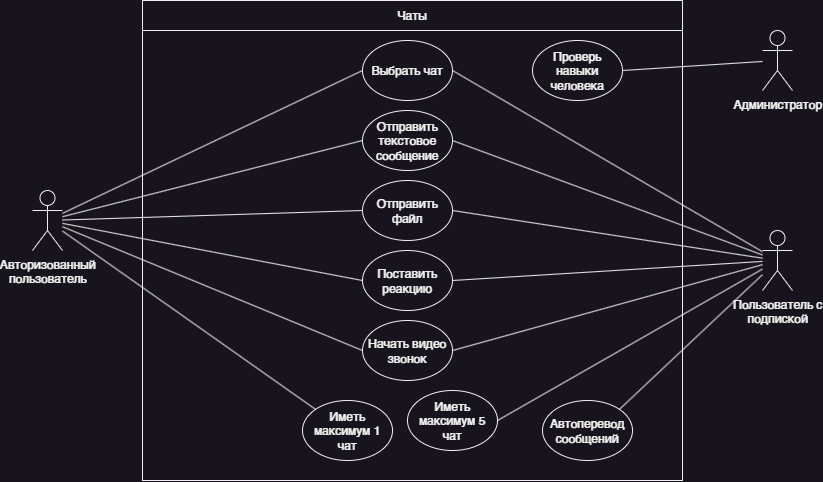

The diagram above was exported from draw.io. Its source (the exported page's mxGraphModel, read from the mxfile embedded in the PNG):
<mxGraphModel dx="989" dy="577" grid="1" gridSize="10" guides="1" tooltips="1" connect="1" arrows="1" fold="1" page="1" pageScale="1" pageWidth="850" pageHeight="1100" math="0" shadow="0">
  <root>
    <mxCell id="0" />
    <mxCell id="1" parent="0" />
    <mxCell id="OvjvtxKpR9DoMGcmtZmM-3" value="Авторизованный&lt;div&gt;пользователь&lt;br&gt;&lt;br&gt;&lt;/div&gt;" style="shape=umlActor;verticalLabelPosition=bottom;verticalAlign=top;html=1;outlineConnect=0;" vertex="1" parent="1">
      <mxGeometry x="50" y="280" width="30" height="60" as="geometry" />
    </mxCell>
    <mxCell id="OvjvtxKpR9DoMGcmtZmM-4" value="&lt;div&gt;Администратор&lt;br&gt;&lt;/div&gt;" style="shape=umlActor;verticalLabelPosition=bottom;verticalAlign=top;html=1;outlineConnect=0;" vertex="1" parent="1">
      <mxGeometry x="780" y="120" width="30" height="60" as="geometry" />
    </mxCell>
    <mxCell id="OvjvtxKpR9DoMGcmtZmM-5" value="&lt;div&gt;Пользователь с&lt;/div&gt;&lt;div&gt;подпиской&lt;br&gt;&lt;/div&gt;" style="shape=umlActor;verticalLabelPosition=bottom;verticalAlign=top;html=1;outlineConnect=0;" vertex="1" parent="1">
      <mxGeometry x="780" y="320" width="30" height="60" as="geometry" />
    </mxCell>
    <mxCell id="OvjvtxKpR9DoMGcmtZmM-8" value="" style="rounded=0;whiteSpace=wrap;html=1;" vertex="1" parent="1">
      <mxGeometry x="160" y="90" width="540" height="480" as="geometry" />
    </mxCell>
    <mxCell id="OvjvtxKpR9DoMGcmtZmM-9" value="Чаты" style="text;html=1;align=center;verticalAlign=middle;whiteSpace=wrap;rounded=0;" vertex="1" parent="1">
      <mxGeometry x="160" y="90" width="540" height="30" as="geometry" />
    </mxCell>
    <mxCell id="OvjvtxKpR9DoMGcmtZmM-10" value="Отправить текстовое&lt;div&gt;сообщение&lt;/div&gt;" style="ellipse;whiteSpace=wrap;html=1;" vertex="1" parent="1">
      <mxGeometry x="380" y="200" width="90" height="60" as="geometry" />
    </mxCell>
    <mxCell id="OvjvtxKpR9DoMGcmtZmM-11" value="Отправить&lt;div&gt;файл&lt;/div&gt;" style="ellipse;whiteSpace=wrap;html=1;" vertex="1" parent="1">
      <mxGeometry x="380" y="270" width="90" height="60" as="geometry" />
    </mxCell>
    <mxCell id="OvjvtxKpR9DoMGcmtZmM-12" value="Поставить реакцию" style="ellipse;whiteSpace=wrap;html=1;" vertex="1" parent="1">
      <mxGeometry x="380" y="340" width="90" height="60" as="geometry" />
    </mxCell>
    <mxCell id="OvjvtxKpR9DoMGcmtZmM-13" value="Выбрать чат" style="ellipse;whiteSpace=wrap;html=1;" vertex="1" parent="1">
      <mxGeometry x="380" y="130" width="90" height="60" as="geometry" />
    </mxCell>
    <mxCell id="OvjvtxKpR9DoMGcmtZmM-16" value="Начать видео&lt;br&gt;звонок" style="ellipse;whiteSpace=wrap;html=1;" vertex="1" parent="1">
      <mxGeometry x="380" y="410" width="90" height="60" as="geometry" />
    </mxCell>
    <mxCell id="OvjvtxKpR9DoMGcmtZmM-17" style="rounded=0;orthogonalLoop=1;jettySize=auto;html=1;entryX=0;entryY=0.5;entryDx=0;entryDy=0;endArrow=none;endFill=0;" edge="1" parent="1" source="OvjvtxKpR9DoMGcmtZmM-3" target="OvjvtxKpR9DoMGcmtZmM-13">
      <mxGeometry relative="1" as="geometry" />
    </mxCell>
    <mxCell id="OvjvtxKpR9DoMGcmtZmM-18" style="rounded=0;orthogonalLoop=1;jettySize=auto;html=1;entryX=0;entryY=0.5;entryDx=0;entryDy=0;endArrow=none;endFill=0;" edge="1" parent="1" source="OvjvtxKpR9DoMGcmtZmM-3" target="OvjvtxKpR9DoMGcmtZmM-10">
      <mxGeometry relative="1" as="geometry">
        <mxPoint x="90" y="312" as="sourcePoint" />
        <mxPoint x="390" y="150" as="targetPoint" />
      </mxGeometry>
    </mxCell>
    <mxCell id="OvjvtxKpR9DoMGcmtZmM-20" style="rounded=0;orthogonalLoop=1;jettySize=auto;html=1;entryX=0;entryY=0.5;entryDx=0;entryDy=0;endArrow=none;endFill=0;" edge="1" parent="1" source="OvjvtxKpR9DoMGcmtZmM-3" target="OvjvtxKpR9DoMGcmtZmM-11">
      <mxGeometry relative="1" as="geometry">
        <mxPoint x="90" y="315" as="sourcePoint" />
        <mxPoint x="390" y="220" as="targetPoint" />
      </mxGeometry>
    </mxCell>
    <mxCell id="OvjvtxKpR9DoMGcmtZmM-21" style="rounded=0;orthogonalLoop=1;jettySize=auto;html=1;entryX=0;entryY=0.5;entryDx=0;entryDy=0;endArrow=none;endFill=0;" edge="1" parent="1" source="OvjvtxKpR9DoMGcmtZmM-3" target="OvjvtxKpR9DoMGcmtZmM-12">
      <mxGeometry relative="1" as="geometry">
        <mxPoint x="100" y="325" as="sourcePoint" />
        <mxPoint x="400" y="230" as="targetPoint" />
      </mxGeometry>
    </mxCell>
    <mxCell id="OvjvtxKpR9DoMGcmtZmM-22" style="rounded=0;orthogonalLoop=1;jettySize=auto;html=1;entryX=0;entryY=0.5;entryDx=0;entryDy=0;endArrow=none;endFill=0;" edge="1" parent="1" source="OvjvtxKpR9DoMGcmtZmM-3" target="OvjvtxKpR9DoMGcmtZmM-16">
      <mxGeometry relative="1" as="geometry">
        <mxPoint x="110" y="335" as="sourcePoint" />
        <mxPoint x="410" y="240" as="targetPoint" />
      </mxGeometry>
    </mxCell>
    <mxCell id="OvjvtxKpR9DoMGcmtZmM-24" value="Иметь&lt;div&gt;максимум 1&lt;/div&gt;&lt;div&gt;чат&lt;/div&gt;" style="ellipse;whiteSpace=wrap;html=1;" vertex="1" parent="1">
      <mxGeometry x="320" y="490" width="90" height="60" as="geometry" />
    </mxCell>
    <mxCell id="OvjvtxKpR9DoMGcmtZmM-25" value="Иметь&lt;div&gt;максимум 5&lt;/div&gt;&lt;div&gt;чат&lt;/div&gt;" style="ellipse;whiteSpace=wrap;html=1;" vertex="1" parent="1">
      <mxGeometry x="425" y="480" width="90" height="60" as="geometry" />
    </mxCell>
    <mxCell id="OvjvtxKpR9DoMGcmtZmM-26" style="rounded=0;orthogonalLoop=1;jettySize=auto;html=1;entryX=0;entryY=0;entryDx=0;entryDy=0;endArrow=none;endFill=0;" edge="1" parent="1" source="OvjvtxKpR9DoMGcmtZmM-3" target="OvjvtxKpR9DoMGcmtZmM-24">
      <mxGeometry relative="1" as="geometry">
        <mxPoint x="90" y="325" as="sourcePoint" />
        <mxPoint x="390" y="430" as="targetPoint" />
      </mxGeometry>
    </mxCell>
    <mxCell id="OvjvtxKpR9DoMGcmtZmM-27" style="rounded=0;orthogonalLoop=1;jettySize=auto;html=1;entryX=1;entryY=0.5;entryDx=0;entryDy=0;endArrow=none;endFill=0;" edge="1" parent="1" source="OvjvtxKpR9DoMGcmtZmM-5" target="OvjvtxKpR9DoMGcmtZmM-25">
      <mxGeometry relative="1" as="geometry" />
    </mxCell>
    <mxCell id="OvjvtxKpR9DoMGcmtZmM-28" style="rounded=0;orthogonalLoop=1;jettySize=auto;html=1;entryX=1;entryY=0.5;entryDx=0;entryDy=0;endArrow=none;endFill=0;" edge="1" parent="1" source="OvjvtxKpR9DoMGcmtZmM-5" target="OvjvtxKpR9DoMGcmtZmM-16">
      <mxGeometry relative="1" as="geometry">
        <mxPoint x="790" y="482" as="sourcePoint" />
        <mxPoint x="540" y="510" as="targetPoint" />
      </mxGeometry>
    </mxCell>
    <mxCell id="OvjvtxKpR9DoMGcmtZmM-29" style="rounded=0;orthogonalLoop=1;jettySize=auto;html=1;entryX=1;entryY=0.5;entryDx=0;entryDy=0;endArrow=none;endFill=0;" edge="1" parent="1" source="OvjvtxKpR9DoMGcmtZmM-5" target="OvjvtxKpR9DoMGcmtZmM-12">
      <mxGeometry relative="1" as="geometry">
        <mxPoint x="800" y="492" as="sourcePoint" />
        <mxPoint x="550" y="520" as="targetPoint" />
      </mxGeometry>
    </mxCell>
    <mxCell id="OvjvtxKpR9DoMGcmtZmM-30" style="rounded=0;orthogonalLoop=1;jettySize=auto;html=1;entryX=1;entryY=0.5;entryDx=0;entryDy=0;endArrow=none;endFill=0;" edge="1" parent="1" source="OvjvtxKpR9DoMGcmtZmM-5" target="OvjvtxKpR9DoMGcmtZmM-11">
      <mxGeometry relative="1" as="geometry">
        <mxPoint x="810" y="502" as="sourcePoint" />
        <mxPoint x="560" y="530" as="targetPoint" />
      </mxGeometry>
    </mxCell>
    <mxCell id="OvjvtxKpR9DoMGcmtZmM-31" style="rounded=0;orthogonalLoop=1;jettySize=auto;html=1;entryX=1;entryY=0.5;entryDx=0;entryDy=0;endArrow=none;endFill=0;" edge="1" parent="1" source="OvjvtxKpR9DoMGcmtZmM-5" target="OvjvtxKpR9DoMGcmtZmM-10">
      <mxGeometry relative="1" as="geometry">
        <mxPoint x="820" y="512" as="sourcePoint" />
        <mxPoint x="570" y="540" as="targetPoint" />
      </mxGeometry>
    </mxCell>
    <mxCell id="OvjvtxKpR9DoMGcmtZmM-32" style="rounded=0;orthogonalLoop=1;jettySize=auto;html=1;entryX=1;entryY=0.5;entryDx=0;entryDy=0;endArrow=none;endFill=0;" edge="1" parent="1" source="OvjvtxKpR9DoMGcmtZmM-5" target="OvjvtxKpR9DoMGcmtZmM-13">
      <mxGeometry relative="1" as="geometry">
        <mxPoint x="830" y="522" as="sourcePoint" />
        <mxPoint x="580" y="550" as="targetPoint" />
      </mxGeometry>
    </mxCell>
    <mxCell id="OvjvtxKpR9DoMGcmtZmM-33" value="Проверь&lt;div&gt;навыки&lt;/div&gt;&lt;div&gt;человека&lt;/div&gt;" style="ellipse;whiteSpace=wrap;html=1;" vertex="1" parent="1">
      <mxGeometry x="550" y="130" width="90" height="60" as="geometry" />
    </mxCell>
    <mxCell id="OvjvtxKpR9DoMGcmtZmM-35" style="rounded=0;orthogonalLoop=1;jettySize=auto;html=1;entryX=1;entryY=0.5;entryDx=0;entryDy=0;endArrow=none;endFill=0;" edge="1" parent="1" source="OvjvtxKpR9DoMGcmtZmM-4" target="OvjvtxKpR9DoMGcmtZmM-33">
      <mxGeometry relative="1" as="geometry">
        <mxPoint x="790" y="350" as="sourcePoint" />
        <mxPoint x="480" y="150" as="targetPoint" />
      </mxGeometry>
    </mxCell>
    <mxCell id="OvjvtxKpR9DoMGcmtZmM-40" value="" style="endArrow=none;html=1;rounded=0;exitX=0;exitY=1;exitDx=0;exitDy=0;entryX=1;entryY=1;entryDx=0;entryDy=0;" edge="1" parent="1" source="OvjvtxKpR9DoMGcmtZmM-9" target="OvjvtxKpR9DoMGcmtZmM-9">
      <mxGeometry width="50" height="50" relative="1" as="geometry">
        <mxPoint x="470" y="290" as="sourcePoint" />
        <mxPoint x="520" y="240" as="targetPoint" />
      </mxGeometry>
    </mxCell>
    <mxCell id="OvjvtxKpR9DoMGcmtZmM-41" value="Автоперевод&lt;div&gt;сообщений&lt;/div&gt;" style="ellipse;whiteSpace=wrap;html=1;" vertex="1" parent="1">
      <mxGeometry x="560" y="490" width="90" height="60" as="geometry" />
    </mxCell>
    <mxCell id="OvjvtxKpR9DoMGcmtZmM-42" style="rounded=0;orthogonalLoop=1;jettySize=auto;html=1;entryX=1;entryY=0;entryDx=0;entryDy=0;endArrow=none;endFill=0;" edge="1" parent="1" source="OvjvtxKpR9DoMGcmtZmM-5" target="OvjvtxKpR9DoMGcmtZmM-41">
      <mxGeometry relative="1" as="geometry">
        <mxPoint x="790" y="370" as="sourcePoint" />
        <mxPoint x="540" y="530" as="targetPoint" />
      </mxGeometry>
    </mxCell>
  </root>
</mxGraphModel>